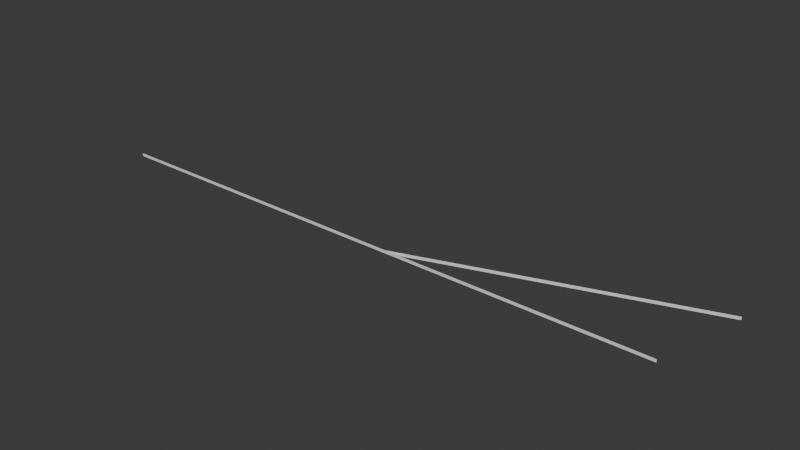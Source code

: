 # Source: Diagrama_plomo_esta_o.blend  (saved by Blender 4.1.24; exported with 4.5.12 LTS)
import bpy
from mathutils import Matrix  # noqa: F401  (used for matrix-valued properties, if any)

bpy.ops.wm.read_factory_settings(use_empty=True)
scene = bpy.context.scene
scene.name = 'Scene'

# ---- collections
col_collection = bpy.data.collections.new('Collection'); scene.collection.children.link(col_collection)

# ---- world
world_world = bpy.data.worlds.new('World'); scene.world = world_world
world_world.use_nodes = True; world_world.node_tree.nodes.clear()
_N = world_world.node_tree.nodes; _L = world_world.node_tree.links
n0 = _N.new('ShaderNodeOutputWorld'); n0.name = 'World Output'; n0.location = (300, 300)
n1 = _N.new('ShaderNodeBackground'); n1.name = 'Background'; n1.location = (10, 300)
n1.inputs[0].default_value = (0.05088, 0.05088, 0.05088, 1.0)
_L.new(n1.outputs[0], n0.inputs[0])
n0.is_active_output = True
world_world.color = (0.05088, 0.05088, 0.05088)
world_world.use_sun_shadow = False
world_world.sun_shadow_jitter_overblur = 0.0

# ---- meshes
me_plane_001 = bpy.data.meshes.new('Plane.001')
me_plane_001.from_pydata([(-1.0, -1.0, 0.0), (1.0, -1.0, 0.0), (-1.0, 1.0, 0.0), (1.0, 1.0, 0.0)], [], [(0, 1, 3, 2)])
_uv = me_plane_001.uv_layers.new(name='UVMap')
_uv.uv.foreach_set('vector', [0.0, 0.0, 1.0, 0.0, 1.0, 1.0, 0.0, 1.0])
me_plane_001.update()
me_plane_002 = bpy.data.meshes.new('Plane.002')
me_plane_002.from_pydata([(-1.0, -1.0, 0.0), (1.0, -1.0, 0.0), (-1.0, 1.0, 0.0), (1.0, 1.0, 0.0)], [], [(0, 1, 3, 2)])
_uv = me_plane_002.uv_layers.new(name='UVMap')
_uv.uv.foreach_set('vector', [0.0, 0.0, 1.0, 0.0, 1.0, 1.0, 0.0, 1.0])
me_plane_002.update()

# ---- objects
ob_linearectahorizontal = bpy.data.objects.new('LineaRectaHorizontal', me_plane_001)
ob_empty = bpy.data.objects.new('Empty', None)
ob_linearectadiagonal = bpy.data.objects.new('LineaRectaDiagonal', me_plane_002)

# ---- transforms, parenting, visibility, modifiers, constraints
ob_linearectahorizontal.location = (57.48, 46.47, 0.0)
ob_linearectahorizontal.rotation_euler = (1.571, 0.0, 0.0)
ob_linearectahorizontal.scale = (39.38, 0.2, 1.0)
ob_empty.location = (50.0, 50.15, 0.0)
ob_empty.scale = (27.99, 27.99, 1.0)
ob_empty.empty_display_type = 'IMAGE'
ob_empty.empty_display_size = 5.0
ob_linearectadiagonal.location = (80.91, 52.8, 0.0)
ob_linearectadiagonal.rotation_euler = (1.571, 0.0, 0.3229)
ob_linearectadiagonal.scale = (20.0, 0.2, 1.0)

# ---- collection membership
col_collection.objects.link(ob_linearectahorizontal)
col_collection.objects.link(ob_empty)
col_collection.objects.link(ob_linearectadiagonal)

# ---- scene / render settings (as saved in the file)
scene.frame_start = 1; scene.frame_end = 250; scene.frame_set(1)
scene.render.engine = 'BLENDER_EEVEE_NEXT'
scene.cycles.sampling_pattern = 'TABULATED_SOBOL'
scene.eevee.ray_tracing_options.trace_max_roughness = 0.0
bpy.context.view_layer.update()

# ---- added for rendering (the .blend has no active camera and no usable light): camera, sun
cam_auto = bpy.data.cameras.new('AutoCamera')
cam_auto.lens = 50.0
cam_auto.sensor_width = 36.0
cam_auto.clip_end = 1343.73
ob_auto_camera = bpy.data.objects.new('AutoCamera', cam_auto)
scene.collection.objects.link(ob_auto_camera)
ob_auto_camera.location = (135.554, -39.0797, 61.2528)
ob_auto_camera.rotation_euler = (1.09748, -7.21219e-08, 0.694738)
scene.camera = ob_auto_camera
light_auto_sun = bpy.data.lights.new('AutoSun', 'SUN')
light_auto_sun.energy = 3.0
light_auto_sun.angle = 0.0523599
ob_auto_sun = bpy.data.objects.new('AutoSun', light_auto_sun)
scene.collection.objects.link(ob_auto_sun)
ob_auto_sun.rotation_euler = (0.872665, 0.174533, 0.523599)
bpy.context.view_layer.update()

